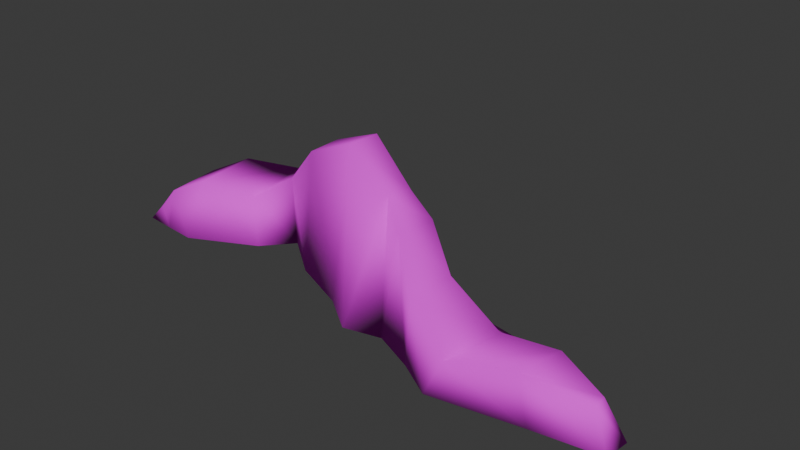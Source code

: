 # Source: Morro2.blend  (saved by Blender 4.4.32; exported with 4.5.12 LTS)
import bpy
from mathutils import Matrix  # noqa: F401  (used for matrix-valued properties, if any)

bpy.ops.wm.read_factory_settings(use_empty=True)
scene = bpy.context.scene
scene.name = 'Scene'

# ---- collections
col_collection = bpy.data.collections.new('Collection'); scene.collection.children.link(col_collection)

# ---- images (referenced by path relative to the original .blend; pixels are not part of the script)
import os
ASSET_DIR = os.environ.get("B2B_ASSET_DIR", "")  # directory of the original .blend (textures are referenced by path, not embedded)
HERE = os.path.dirname(os.path.abspath(__file__))  # packed textures are extracted next to this script under _unpacked/

def load_image(name, relpath, width, height, colorspace="sRGB"):
    """Load a texture the original file referenced (path relative to the .blend, or extracted next to this script)."""
    p = next((c for c in (os.path.join(HERE, relpath), os.path.join(ASSET_DIR, relpath)) if relpath and os.path.exists(c)), "")
    if p:
        img = bpy.data.images.load(p, check_existing=True)
        img.name = name
    else:  # same state as the original file: an image datablock whose file is absent (Cycles renders it pink)
        img = bpy.data.images.new(name, width, height)
        img.source = "FILE"
        img.filepath = "//" + (relpath or name)
    img.colorspace_settings.name = colorspace
    return img
img_morrotxt = load_image('MorroTxt', 'MorroTxt.png', 1024, 1024, 'sRGB')

# ---- materials (node trees are filled in below, after node groups)
mat_material = bpy.data.materials.new('Material')
mat_material.alpha_threshold = 0.0
mat_material.roughness = 0.5
mat_material.line_color = (0.0, 0.0, 0.0, 1.0)

# ---- material node trees
mat_material.use_nodes = True; mat_material.node_tree.nodes.clear()
_N = mat_material.node_tree.nodes; _L = mat_material.node_tree.links
n0 = _N.new('ShaderNodeOutputMaterial'); n0.name = 'Material Output'; n0.location = (300, 300)
n1 = _N.new('ShaderNodeBsdfPrincipled'); n1.name = 'Principled BSDF'; n1.location = (10, 300)
n1.inputs[2].default_value = 1.0
n1.inputs[3].default_value = 1.45
n2 = _N.new('ShaderNodeTexImage'); n2.name = 'Image Texture'; n2.location = (-340, 275)
n2.image = img_morrotxt
_L.new(n1.outputs[0], n0.inputs[0])
_L.new(n2.outputs[0], n1.inputs[0])
n0.is_active_output = True

# ---- world
world_world = bpy.data.worlds.new('World'); scene.world = world_world
world_world.use_nodes = True; world_world.node_tree.nodes.clear()
_N = world_world.node_tree.nodes; _L = world_world.node_tree.links
n0 = _N.new('ShaderNodeOutputWorld'); n0.name = 'World Output'; n0.location = (300, 300)
n1 = _N.new('ShaderNodeBackground'); n1.name = 'Background'; n1.location = (10, 300)
n1.inputs[0].default_value = (0.05088, 0.05088, 0.05088, 1.0)
_L.new(n1.outputs[0], n0.inputs[0])
n0.is_active_output = True
world_world.color = (0.05088, 0.05088, 0.05088)
world_world.sun_shadow_jitter_overblur = 0.0

# ---- meshes
me_cube_002 = bpy.data.meshes.new('Cube.002')
me_cube_002.from_pydata([(-15.75, -0.3314, -1.464), (-14.87, 0.01886, -0.3546), (-15.89, 3.16, -1.391), (-15.02, 3.661, -0.2325), (22.94, -2.294, -2.026), (22.1, -2.506, 0.9323), (23.09, -0.486, -2.084), (21.95, -1.311, 0.7607), (1.299, 9.036, -1.169), (0.006898, 6.302, 7.128), (1.863, -0.2448, -1.733), (-0.04193, 3.781, 7.214), (3.744, 5.286, 4.563), (3.972, -1.656, -2.152), (3.323, 6.561, -1.904), (3.546, 3.232, 4.776), (-3.462, 12.62, -1.504), (-4.754, 5.064, 4.99), (-4.905, 7.831, 4.923), (-2.715, 1.984, -2.124), (-5.831, 10.93, -1.443), (-7.149, 5.494, 2.201), (-7.317, 9.401, 2.142), (-5.251, 3.836, -1.678), (-8.673, 8.419, -1.29), (-8.629, 3.127, 1.11), (-9.303, 8.371, 1.296), (-7.134, 1.889, -1.749), (-11.63, 5.341, -1.233), (-11.75, 1.313, 2.017), (-11.97, 5.834, 2.177), (-11.97, -0.2714, -1.86), (-13.81, 3.83, -1.296), (-13.94, 0.4242, 0.9889), (-14.11, 4.267, 1.154), (-13.84, -0.3434, -1.63), (6.266, 4.258, 3.747), (6.741, -1.179, -2.029), (5.492, 4.457, -2.019), (6.048, 1.239, 3.905), (10.23, 0.9645, 2.646), (9.769, -2.602, -1.935), (8.578, 4.814, -1.967), (10.15, -2.684, 2.74), (13.71, 1.107, 0.1522), (12.16, -3.972, -2.074), (12.59, 4.473, -2.317), (13.23, -3.597, 0.384), (18.37, 0.2058, 1.306), (18.4, -2.897, -2.074), (19.32, 0.3647, -2.068), (17.63, -3.047, 1.346)], [], [(0, 1, 3, 2), (50, 48, 7, 6), (6, 7, 5, 4), (35, 33, 1, 0), (50, 6, 4, 49), (34, 3, 1, 33), (12, 9, 11, 15), (16, 8, 10, 19), (13, 15, 11, 10), (16, 18, 9, 8), (37, 39, 15, 13), (36, 12, 15, 39), (8, 14, 13, 10), (8, 9, 12, 14), (20, 22, 18, 16), (20, 16, 19, 23), (9, 18, 17, 11), (10, 11, 17, 19), (24, 20, 23, 27), (24, 26, 22, 20), (18, 22, 21, 17), (19, 17, 21, 23), (28, 30, 26, 24), (28, 24, 27, 31), (22, 26, 25, 21), (23, 21, 25, 27), (32, 28, 31, 35), (32, 34, 30, 28), (26, 30, 29, 25), (27, 25, 29, 31), (2, 3, 34, 32), (2, 32, 35, 0), (30, 34, 33, 29), (31, 29, 33, 35), (40, 36, 39, 43), (41, 43, 39, 37), (14, 38, 37, 13), (14, 12, 36, 38), (45, 47, 43, 41), (44, 40, 43, 47), (38, 42, 41, 37), (38, 36, 40, 42), (48, 44, 47, 51), (49, 51, 47, 45), (42, 46, 45, 41), (42, 40, 44, 46), (4, 5, 51, 49), (7, 48, 51, 5), (46, 50, 49, 45), (46, 44, 48, 50)])
me_cube_002.polygons.foreach_set('use_smooth', [True] * 50)
_uv = me_cube_002.uv_layers.new(name='UVMap')
_uv.uv.foreach_set('vector', [0.375, 0.0, 0.625, 0.0, 0.625, 0.25, 0.375, 0.25, 0.375, 0.4961, 0.625, 0.4961, 0.625, 0.5, 0.375, 0.5, 0.375, 0.5, 0.625, 0.5, 0.625, 0.75, 0.375, 0.75, 0.375, 0.9961, 0.625, 0.9961, 0.625, 1.0, 0.375, 1.0, 0.3711, 0.5, 0.375, 0.5, 0.375, 0.75, 0.3711, 0.75, 0.8711, 0.5, 0.875, 0.5, 0.875, 0.75, 0.8711, 0.75, 0.6875, 0.5, 0.75, 0.5, 0.75, 0.75, 0.6875, 0.75, 0.1875, 0.5, 0.25, 0.5, 0.25, 0.75, 0.1875, 0.75, 0.375, 0.8125, 0.625, 0.8125, 0.625, 0.875, 0.375, 0.875, 0.375, 0.3125, 0.625, 0.3125, 0.625, 0.375, 0.375, 0.375, 0.375, 0.7812, 0.625, 0.7813, 0.625, 0.8125, 0.375, 0.8125, 0.6562, 0.5, 0.6875, 0.5, 0.6875, 0.75, 0.6562, 0.75, 0.25, 0.5, 0.3125, 0.5, 0.3125, 0.75, 0.25, 0.75, 0.375, 0.375, 0.625, 0.375, 0.625, 0.4375, 0.375, 0.4375, 0.375, 0.2812, 0.625, 0.2812, 0.625, 0.3125, 0.375, 0.3125, 0.1562, 0.5, 0.1875, 0.5, 0.1875, 0.75, 0.1562, 0.75, 0.75, 0.5, 0.8125, 0.5, 0.8125, 0.75, 0.75, 0.75, 0.375, 0.875, 0.625, 0.875, 0.625, 0.9375, 0.375, 0.9375, 0.1406, 0.5, 0.1562, 0.5, 0.1562, 0.75, 0.1406, 0.75, 0.375, 0.2656, 0.625, 0.2656, 0.625, 0.2812, 0.375, 0.2812, 0.8125, 0.5, 0.8438, 0.5, 0.8438, 0.75, 0.8125, 0.75, 0.375, 0.9375, 0.625, 0.9375, 0.625, 0.9688, 0.375, 0.9688, 0.375, 0.2578, 0.625, 0.2578, 0.625, 0.2656, 0.375, 0.2656, 0.1328, 0.5, 0.1406, 0.5, 0.1406, 0.75, 0.1328, 0.75, 0.8438, 0.5, 0.8594, 0.5, 0.8594, 0.75, 0.8438, 0.75, 0.375, 0.9688, 0.625, 0.9688, 0.625, 0.9844, 0.375, 0.9844, 0.1289, 0.5, 0.1328, 0.5, 0.1328, 0.75, 0.1289, 0.75, 0.375, 0.2539, 0.625, 0.2539, 0.625, 0.2578, 0.375, 0.2578, 0.8594, 0.5, 0.8672, 0.5, 0.8672, 0.75, 0.8594, 0.75, 0.375, 0.9844, 0.625, 0.9844, 0.625, 0.9922, 0.375, 0.9922, 0.375, 0.25, 0.625, 0.25, 0.625, 0.2539, 0.375, 0.2539, 0.125, 0.5, 0.1289, 0.5, 0.1289, 0.75, 0.125, 0.75, 0.8672, 0.5, 0.8711, 0.5, 0.8711, 0.75, 0.8672, 0.75, 0.375, 0.9922, 0.625, 0.9922, 0.625, 0.9961, 0.375, 0.9961, 0.6406, 0.5, 0.6562, 0.5, 0.6562, 0.75, 0.6406, 0.75, 0.375, 0.7656, 0.625, 0.7656, 0.625, 0.7813, 0.375, 0.7812, 0.3125, 0.5, 0.3438, 0.5, 0.3438, 0.75, 0.3125, 0.75, 0.375, 0.4375, 0.625, 0.4375, 0.625, 0.4688, 0.375, 0.4688, 0.375, 0.7578, 0.625, 0.7578, 0.625, 0.7656, 0.375, 0.7656, 0.6328, 0.5, 0.6406, 0.5, 0.6406, 0.75, 0.6328, 0.75, 0.3438, 0.5, 0.3594, 0.5, 0.3594, 0.75, 0.3438, 0.75, 0.375, 0.4688, 0.625, 0.4688, 0.625, 0.4844, 0.375, 0.4844, 0.6289, 0.5, 0.6328, 0.5, 0.6328, 0.75, 0.6289, 0.75, 0.375, 0.7539, 0.625, 0.7539, 0.625, 0.7578, 0.375, 0.7578, 0.3594, 0.5, 0.3672, 0.5, 0.3672, 0.75, 0.3594, 0.75, 0.375, 0.4844, 0.625, 0.4844, 0.625, 0.4922, 0.375, 0.4922, 0.375, 0.75, 0.625, 0.75, 0.625, 0.7539, 0.375, 0.7539, 0.625, 0.5, 0.6289, 0.5, 0.6289, 0.75, 0.625, 0.75, 0.3672, 0.5, 0.3711, 0.5, 0.3711, 0.75, 0.3672, 0.75, 0.375, 0.4922, 0.625, 0.4922, 0.625, 0.4961, 0.375, 0.4961])
me_cube_002.materials.append(mat_material)
me_cube_002.update()

# ---- objects
ob_cube = bpy.data.objects.new('Cube', me_cube_002)

# ---- transforms, parenting, visibility, modifiers, constraints
ob_cube.location = (-38.21, -1.139e-05, 30.86)
ob_cube.scale = (15.8, 15.8, 15.8)

# ---- collection membership
col_collection.objects.link(ob_cube)

# ---- scene / render settings (as saved in the file)
scene.frame_start = 1; scene.frame_end = 250; scene.frame_set(1)
scene.render.engine = 'BLENDER_EEVEE_NEXT'
scene.render.film_transparent = True
bpy.context.view_layer.update()

# ---- added for rendering (the .blend has no active camera and no usable light): camera, sun
cam_auto = bpy.data.cameras.new('AutoCamera')
cam_auto.lens = 50.0
cam_auto.sensor_width = 36.0
cam_auto.clip_end = 11137.3
ob_auto_camera = bpy.data.objects.new('AutoCamera', cam_auto)
scene.collection.objects.link(ob_auto_camera)
ob_auto_camera.location = (653.286, -693.198, 577.219)
ob_auto_camera.rotation_euler = (1.09748, -7.21219e-08, 0.694738)
scene.camera = ob_auto_camera
light_auto_sun = bpy.data.lights.new('AutoSun', 'SUN')
light_auto_sun.energy = 3.0
light_auto_sun.angle = 0.0523599
ob_auto_sun = bpy.data.objects.new('AutoSun', light_auto_sun)
scene.collection.objects.link(ob_auto_sun)
ob_auto_sun.rotation_euler = (0.872665, 0.174533, 0.523599)
bpy.context.view_layer.update()
